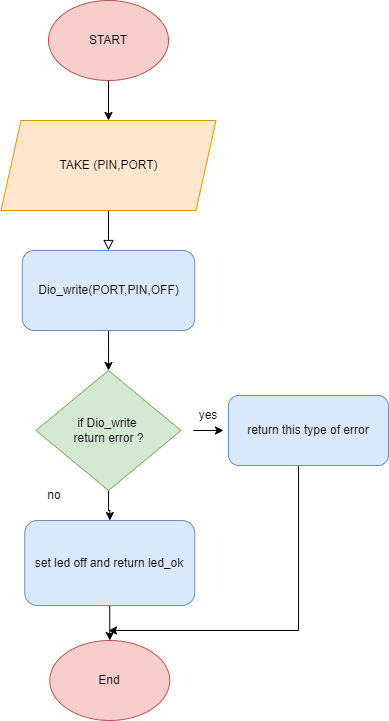

The diagram above was exported from draw.io. Its source (the exported page's mxGraphModel, read from the mxfile embedded in the PNG):
<mxGraphModel dx="1235" dy="568" grid="1" gridSize="10" guides="1" tooltips="1" connect="1" arrows="1" fold="1" page="1" pageScale="1" pageWidth="827" pageHeight="1169" background="#ffffff" math="0" shadow="0">
  <root>
    <mxCell id="WIyWlLk6GJQsqaUBKTNV-0" />
    <mxCell id="WIyWlLk6GJQsqaUBKTNV-1" parent="WIyWlLk6GJQsqaUBKTNV-0" />
    <mxCell id="WIyWlLk6GJQsqaUBKTNV-2" value="" style="rounded=0;html=1;jettySize=auto;orthogonalLoop=1;fontSize=11;endArrow=block;endFill=0;endSize=8;strokeWidth=1;shadow=0;labelBackgroundColor=none;edgeStyle=orthogonalEdgeStyle;" parent="WIyWlLk6GJQsqaUBKTNV-1" edge="1">
      <mxGeometry relative="1" as="geometry">
        <mxPoint x="220" y="220" as="sourcePoint" />
        <mxPoint x="220" y="270" as="targetPoint" />
      </mxGeometry>
    </mxCell>
    <mxCell id="8vBpBWH2yupFJhthjznC-32" value="" style="edgeStyle=orthogonalEdgeStyle;rounded=0;orthogonalLoop=1;jettySize=auto;html=1;" edge="1" parent="WIyWlLk6GJQsqaUBKTNV-1" source="8vBpBWH2yupFJhthjznC-0" target="8vBpBWH2yupFJhthjznC-31">
      <mxGeometry relative="1" as="geometry" />
    </mxCell>
    <mxCell id="8vBpBWH2yupFJhthjznC-0" value="START" style="ellipse;whiteSpace=wrap;html=1;fillColor=#f8cecc;strokeColor=#b85450;" vertex="1" parent="WIyWlLk6GJQsqaUBKTNV-1">
      <mxGeometry x="160" y="20" width="120" height="80" as="geometry" />
    </mxCell>
    <mxCell id="8vBpBWH2yupFJhthjznC-39" value="" style="edgeStyle=orthogonalEdgeStyle;rounded=0;orthogonalLoop=1;jettySize=auto;html=1;" edge="1" parent="WIyWlLk6GJQsqaUBKTNV-1" source="8vBpBWH2yupFJhthjznC-6" target="8vBpBWH2yupFJhthjznC-37">
      <mxGeometry relative="1" as="geometry" />
    </mxCell>
    <mxCell id="8vBpBWH2yupFJhthjznC-6" value="if Dio_write&amp;nbsp;&lt;br&gt;return error ?" style="rhombus;whiteSpace=wrap;html=1;fillColor=#d5e8d4;strokeColor=#82b366;" vertex="1" parent="WIyWlLk6GJQsqaUBKTNV-1">
      <mxGeometry x="147.5" y="390" width="145" height="120" as="geometry" />
    </mxCell>
    <mxCell id="8vBpBWH2yupFJhthjznC-20" value="" style="edgeStyle=orthogonalEdgeStyle;rounded=0;orthogonalLoop=1;jettySize=auto;html=1;" edge="1" parent="WIyWlLk6GJQsqaUBKTNV-1" target="8vBpBWH2yupFJhthjznC-18">
      <mxGeometry relative="1" as="geometry">
        <mxPoint x="221.25" y="620" as="sourcePoint" />
      </mxGeometry>
    </mxCell>
    <mxCell id="8vBpBWH2yupFJhthjznC-18" value="End" style="ellipse;whiteSpace=wrap;html=1;fillColor=#f8cecc;strokeColor=#b85450;" vertex="1" parent="WIyWlLk6GJQsqaUBKTNV-1">
      <mxGeometry x="161.25" y="660" width="120" height="80" as="geometry" />
    </mxCell>
    <mxCell id="8vBpBWH2yupFJhthjznC-25" value="no" style="text;html=1;strokeColor=none;fillColor=none;align=center;verticalAlign=middle;whiteSpace=wrap;rounded=0;" vertex="1" parent="WIyWlLk6GJQsqaUBKTNV-1">
      <mxGeometry x="136.25" y="500" width="60" height="30" as="geometry" />
    </mxCell>
    <mxCell id="8vBpBWH2yupFJhthjznC-26" value="yes" style="text;html=1;strokeColor=none;fillColor=none;align=center;verticalAlign=middle;whiteSpace=wrap;rounded=0;" vertex="1" parent="WIyWlLk6GJQsqaUBKTNV-1">
      <mxGeometry x="290" y="420" width="60" height="30" as="geometry" />
    </mxCell>
    <mxCell id="8vBpBWH2yupFJhthjznC-31" value="TAKE (PIN,PORT)" style="shape=parallelogram;perimeter=parallelogramPerimeter;whiteSpace=wrap;html=1;fixedSize=1;fillColor=#ffe6cc;strokeColor=#d79b00;" vertex="1" parent="WIyWlLk6GJQsqaUBKTNV-1">
      <mxGeometry x="112.5" y="140" width="215" height="90" as="geometry" />
    </mxCell>
    <mxCell id="8vBpBWH2yupFJhthjznC-36" style="edgeStyle=orthogonalEdgeStyle;rounded=0;orthogonalLoop=1;jettySize=auto;html=1;entryX=0.5;entryY=0;entryDx=0;entryDy=0;" edge="1" parent="WIyWlLk6GJQsqaUBKTNV-1" source="8vBpBWH2yupFJhthjznC-33" target="8vBpBWH2yupFJhthjznC-6">
      <mxGeometry relative="1" as="geometry" />
    </mxCell>
    <mxCell id="8vBpBWH2yupFJhthjznC-33" value="Dio_write(PORT,PIN,OFF)" style="rounded=1;whiteSpace=wrap;html=1;fillColor=#dae8fc;strokeColor=#6c8ebf;" vertex="1" parent="WIyWlLk6GJQsqaUBKTNV-1">
      <mxGeometry x="133.75" y="270" width="172.5" height="80" as="geometry" />
    </mxCell>
    <mxCell id="8vBpBWH2yupFJhthjznC-41" style="edgeStyle=orthogonalEdgeStyle;rounded=0;orthogonalLoop=1;jettySize=auto;html=1;" edge="1" parent="WIyWlLk6GJQsqaUBKTNV-1" source="8vBpBWH2yupFJhthjznC-34">
      <mxGeometry relative="1" as="geometry">
        <mxPoint x="220" y="650" as="targetPoint" />
        <Array as="points">
          <mxPoint x="410" y="650" />
        </Array>
      </mxGeometry>
    </mxCell>
    <mxCell id="8vBpBWH2yupFJhthjznC-34" value="return this type of error" style="rounded=1;whiteSpace=wrap;html=1;fillColor=#dae8fc;strokeColor=#6c8ebf;" vertex="1" parent="WIyWlLk6GJQsqaUBKTNV-1">
      <mxGeometry x="340" y="415" width="160" height="70" as="geometry" />
    </mxCell>
    <mxCell id="8vBpBWH2yupFJhthjznC-35" style="edgeStyle=orthogonalEdgeStyle;rounded=0;orthogonalLoop=1;jettySize=auto;html=1;exitX=0.25;exitY=1;exitDx=0;exitDy=0;entryX=0.75;entryY=1;entryDx=0;entryDy=0;" edge="1" parent="WIyWlLk6GJQsqaUBKTNV-1" source="8vBpBWH2yupFJhthjznC-26" target="8vBpBWH2yupFJhthjznC-26">
      <mxGeometry relative="1" as="geometry" />
    </mxCell>
    <mxCell id="8vBpBWH2yupFJhthjznC-37" value="set led off and return led_ok" style="rounded=1;whiteSpace=wrap;html=1;fillColor=#dae8fc;strokeColor=#6c8ebf;" vertex="1" parent="WIyWlLk6GJQsqaUBKTNV-1">
      <mxGeometry x="136.25" y="540" width="170" height="85" as="geometry" />
    </mxCell>
  </root>
</mxGraphModel>